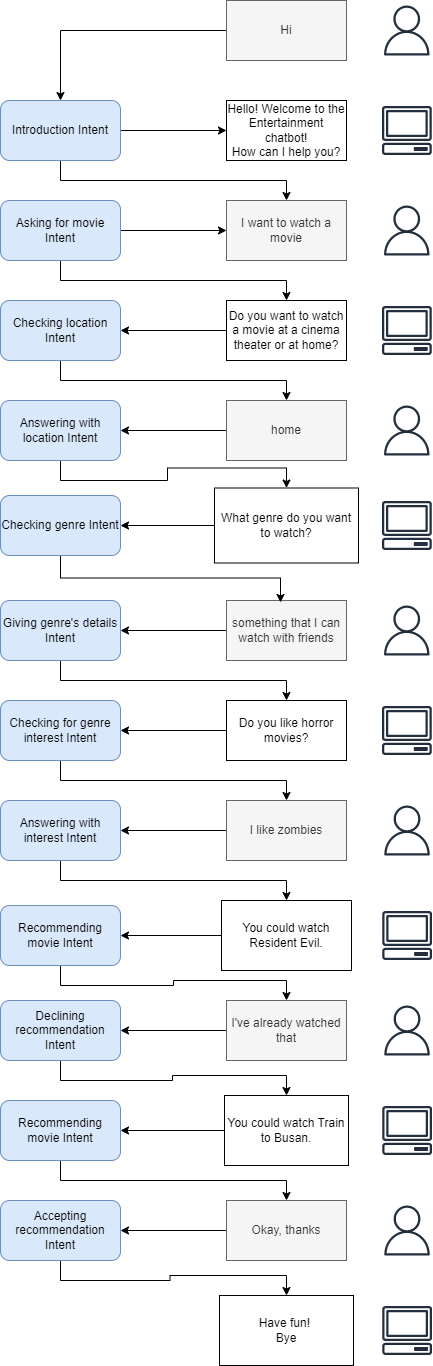

The diagram above was exported from draw.io. Its source (the exported page's mxGraphModel, read from the mxfile embedded in the PNG):
<mxGraphModel dx="461" dy="785" grid="1" gridSize="10" guides="1" tooltips="1" connect="1" arrows="1" fold="1" page="1" pageScale="1" pageWidth="827" pageHeight="1169" math="0" shadow="0">
  <root>
    <mxCell id="WIyWlLk6GJQsqaUBKTNV-0" />
    <mxCell id="WIyWlLk6GJQsqaUBKTNV-1" parent="WIyWlLk6GJQsqaUBKTNV-0" />
    <mxCell id="buptkg17ler8vLI8ADH5-32" style="edgeStyle=orthogonalEdgeStyle;rounded=0;orthogonalLoop=1;jettySize=auto;html=1;exitX=0;exitY=0.5;exitDx=0;exitDy=0;entryX=0.5;entryY=0;entryDx=0;entryDy=0;" parent="WIyWlLk6GJQsqaUBKTNV-1" source="buptkg17ler8vLI8ADH5-0" target="buptkg17ler8vLI8ADH5-24" edge="1">
      <mxGeometry relative="1" as="geometry" />
    </mxCell>
    <mxCell id="buptkg17ler8vLI8ADH5-0" value="Hi" style="rounded=0;whiteSpace=wrap;html=1;fillColor=#f5f5f5;fontColor=#333333;strokeColor=#666666;" parent="WIyWlLk6GJQsqaUBKTNV-1" vertex="1">
      <mxGeometry x="416" y="50" width="120" height="60" as="geometry" />
    </mxCell>
    <mxCell id="buptkg17ler8vLI8ADH5-45" style="edgeStyle=orthogonalEdgeStyle;rounded=0;orthogonalLoop=1;jettySize=auto;html=1;exitX=0;exitY=0.5;exitDx=0;exitDy=0;entryX=1;entryY=0.5;entryDx=0;entryDy=0;" parent="WIyWlLk6GJQsqaUBKTNV-1" source="buptkg17ler8vLI8ADH5-1" target="buptkg17ler8vLI8ADH5-18" edge="1">
      <mxGeometry relative="1" as="geometry" />
    </mxCell>
    <mxCell id="buptkg17ler8vLI8ADH5-1" value="Do you like horror movies?" style="rounded=0;whiteSpace=wrap;html=1;" parent="WIyWlLk6GJQsqaUBKTNV-1" vertex="1">
      <mxGeometry x="416" y="750" width="120" height="60" as="geometry" />
    </mxCell>
    <mxCell id="buptkg17ler8vLI8ADH5-43" style="edgeStyle=orthogonalEdgeStyle;rounded=0;orthogonalLoop=1;jettySize=auto;html=1;exitX=0;exitY=0.5;exitDx=0;exitDy=0;entryX=1;entryY=0.5;entryDx=0;entryDy=0;" parent="WIyWlLk6GJQsqaUBKTNV-1" source="buptkg17ler8vLI8ADH5-2" target="buptkg17ler8vLI8ADH5-19" edge="1">
      <mxGeometry relative="1" as="geometry" />
    </mxCell>
    <mxCell id="buptkg17ler8vLI8ADH5-2" value="something that I can watch with friends" style="rounded=0;whiteSpace=wrap;html=1;fillColor=#f5f5f5;fontColor=#333333;strokeColor=#666666;" parent="WIyWlLk6GJQsqaUBKTNV-1" vertex="1">
      <mxGeometry x="416" y="650" width="120" height="60" as="geometry" />
    </mxCell>
    <mxCell id="buptkg17ler8vLI8ADH5-41" style="edgeStyle=orthogonalEdgeStyle;rounded=0;orthogonalLoop=1;jettySize=auto;html=1;exitX=0;exitY=0.5;exitDx=0;exitDy=0;entryX=1;entryY=0.5;entryDx=0;entryDy=0;" parent="WIyWlLk6GJQsqaUBKTNV-1" source="buptkg17ler8vLI8ADH5-3" target="buptkg17ler8vLI8ADH5-20" edge="1">
      <mxGeometry relative="1" as="geometry" />
    </mxCell>
    <mxCell id="buptkg17ler8vLI8ADH5-3" value="What genre do you want to watch?" style="rounded=0;whiteSpace=wrap;html=1;" parent="WIyWlLk6GJQsqaUBKTNV-1" vertex="1">
      <mxGeometry x="404" y="537.5" width="144" height="75" as="geometry" />
    </mxCell>
    <mxCell id="buptkg17ler8vLI8ADH5-39" style="edgeStyle=orthogonalEdgeStyle;rounded=0;orthogonalLoop=1;jettySize=auto;html=1;exitX=0;exitY=0.5;exitDx=0;exitDy=0;entryX=1;entryY=0.5;entryDx=0;entryDy=0;" parent="WIyWlLk6GJQsqaUBKTNV-1" source="buptkg17ler8vLI8ADH5-4" target="buptkg17ler8vLI8ADH5-21" edge="1">
      <mxGeometry relative="1" as="geometry" />
    </mxCell>
    <mxCell id="buptkg17ler8vLI8ADH5-4" value="home" style="rounded=0;whiteSpace=wrap;html=1;fillColor=#f5f5f5;fontColor=#333333;strokeColor=#666666;" parent="WIyWlLk6GJQsqaUBKTNV-1" vertex="1">
      <mxGeometry x="416" y="450" width="120" height="60" as="geometry" />
    </mxCell>
    <mxCell id="buptkg17ler8vLI8ADH5-37" style="edgeStyle=orthogonalEdgeStyle;rounded=0;orthogonalLoop=1;jettySize=auto;html=1;exitX=0;exitY=0.5;exitDx=0;exitDy=0;entryX=1;entryY=0.5;entryDx=0;entryDy=0;" parent="WIyWlLk6GJQsqaUBKTNV-1" source="buptkg17ler8vLI8ADH5-5" target="buptkg17ler8vLI8ADH5-22" edge="1">
      <mxGeometry relative="1" as="geometry" />
    </mxCell>
    <mxCell id="buptkg17ler8vLI8ADH5-5" value="Do you want to watch a movie at a cinema theater or at home?" style="rounded=0;whiteSpace=wrap;html=1;" parent="WIyWlLk6GJQsqaUBKTNV-1" vertex="1">
      <mxGeometry x="416" y="350" width="120" height="60" as="geometry" />
    </mxCell>
    <mxCell id="buptkg17ler8vLI8ADH5-6" value="I want to watch a movie" style="rounded=0;whiteSpace=wrap;html=1;fillColor=#f5f5f5;fontColor=#333333;strokeColor=#666666;" parent="WIyWlLk6GJQsqaUBKTNV-1" vertex="1">
      <mxGeometry x="416" y="250" width="120" height="60" as="geometry" />
    </mxCell>
    <mxCell id="buptkg17ler8vLI8ADH5-7" value="Hello! Welcome to the Entertainment chatbot!&lt;br&gt;How can I help you?" style="rounded=0;whiteSpace=wrap;html=1;fillColor=none;" parent="WIyWlLk6GJQsqaUBKTNV-1" vertex="1">
      <mxGeometry x="416" y="150" width="120" height="60" as="geometry" />
    </mxCell>
    <mxCell id="buptkg17ler8vLI8ADH5-53" style="edgeStyle=orthogonalEdgeStyle;rounded=0;orthogonalLoop=1;jettySize=auto;html=1;exitX=0;exitY=0.5;exitDx=0;exitDy=0;entryX=1;entryY=0.5;entryDx=0;entryDy=0;" parent="WIyWlLk6GJQsqaUBKTNV-1" source="buptkg17ler8vLI8ADH5-8" target="buptkg17ler8vLI8ADH5-25" edge="1">
      <mxGeometry relative="1" as="geometry" />
    </mxCell>
    <mxCell id="buptkg17ler8vLI8ADH5-8" value="You could watch Train to Busan." style="rounded=0;whiteSpace=wrap;html=1;" parent="WIyWlLk6GJQsqaUBKTNV-1" vertex="1">
      <mxGeometry x="414" y="1145" width="124" height="70" as="geometry" />
    </mxCell>
    <mxCell id="buptkg17ler8vLI8ADH5-51" style="edgeStyle=orthogonalEdgeStyle;rounded=0;orthogonalLoop=1;jettySize=auto;html=1;exitX=0;exitY=0.5;exitDx=0;exitDy=0;entryX=1;entryY=0.5;entryDx=0;entryDy=0;" parent="WIyWlLk6GJQsqaUBKTNV-1" source="buptkg17ler8vLI8ADH5-9" target="buptkg17ler8vLI8ADH5-26" edge="1">
      <mxGeometry relative="1" as="geometry" />
    </mxCell>
    <mxCell id="buptkg17ler8vLI8ADH5-9" value="I've already watched that" style="rounded=0;whiteSpace=wrap;html=1;fillColor=#f5f5f5;fontColor=#333333;strokeColor=#666666;" parent="WIyWlLk6GJQsqaUBKTNV-1" vertex="1">
      <mxGeometry x="416" y="1050" width="120" height="60" as="geometry" />
    </mxCell>
    <mxCell id="buptkg17ler8vLI8ADH5-49" style="edgeStyle=orthogonalEdgeStyle;rounded=0;orthogonalLoop=1;jettySize=auto;html=1;exitX=0;exitY=0.5;exitDx=0;exitDy=0;entryX=1;entryY=0.5;entryDx=0;entryDy=0;" parent="WIyWlLk6GJQsqaUBKTNV-1" source="buptkg17ler8vLI8ADH5-10" target="buptkg17ler8vLI8ADH5-27" edge="1">
      <mxGeometry relative="1" as="geometry" />
    </mxCell>
    <mxCell id="buptkg17ler8vLI8ADH5-10" value="You could watch Resident Evil." style="rounded=0;whiteSpace=wrap;html=1;" parent="WIyWlLk6GJQsqaUBKTNV-1" vertex="1">
      <mxGeometry x="411" y="950" width="130" height="70" as="geometry" />
    </mxCell>
    <mxCell id="buptkg17ler8vLI8ADH5-47" style="edgeStyle=orthogonalEdgeStyle;rounded=0;orthogonalLoop=1;jettySize=auto;html=1;exitX=0;exitY=0.5;exitDx=0;exitDy=0;entryX=1;entryY=0.5;entryDx=0;entryDy=0;" parent="WIyWlLk6GJQsqaUBKTNV-1" source="buptkg17ler8vLI8ADH5-11" target="buptkg17ler8vLI8ADH5-17" edge="1">
      <mxGeometry relative="1" as="geometry" />
    </mxCell>
    <mxCell id="buptkg17ler8vLI8ADH5-11" value="I like zombies" style="rounded=0;whiteSpace=wrap;html=1;fillColor=#f5f5f5;fontColor=#333333;strokeColor=#666666;" parent="WIyWlLk6GJQsqaUBKTNV-1" vertex="1">
      <mxGeometry x="416" y="850" width="120" height="60" as="geometry" />
    </mxCell>
    <mxCell id="buptkg17ler8vLI8ADH5-55" style="edgeStyle=orthogonalEdgeStyle;rounded=0;orthogonalLoop=1;jettySize=auto;html=1;exitX=0;exitY=0.5;exitDx=0;exitDy=0;entryX=1;entryY=0.5;entryDx=0;entryDy=0;" parent="WIyWlLk6GJQsqaUBKTNV-1" source="buptkg17ler8vLI8ADH5-12" target="buptkg17ler8vLI8ADH5-28" edge="1">
      <mxGeometry relative="1" as="geometry" />
    </mxCell>
    <mxCell id="buptkg17ler8vLI8ADH5-12" value="Okay, thanks" style="rounded=0;whiteSpace=wrap;html=1;fillColor=#f5f5f5;fontColor=#333333;strokeColor=#666666;" parent="WIyWlLk6GJQsqaUBKTNV-1" vertex="1">
      <mxGeometry x="416" y="1250" width="120" height="60" as="geometry" />
    </mxCell>
    <mxCell id="buptkg17ler8vLI8ADH5-13" value="Have fun!&amp;nbsp;&lt;br&gt;Bye" style="rounded=0;whiteSpace=wrap;html=1;" parent="WIyWlLk6GJQsqaUBKTNV-1" vertex="1">
      <mxGeometry x="409" y="1345" width="134" height="70" as="geometry" />
    </mxCell>
    <mxCell id="buptkg17ler8vLI8ADH5-48" style="edgeStyle=orthogonalEdgeStyle;rounded=0;orthogonalLoop=1;jettySize=auto;html=1;exitX=0.5;exitY=1;exitDx=0;exitDy=0;" parent="WIyWlLk6GJQsqaUBKTNV-1" source="buptkg17ler8vLI8ADH5-17" target="buptkg17ler8vLI8ADH5-10" edge="1">
      <mxGeometry relative="1" as="geometry" />
    </mxCell>
    <mxCell id="buptkg17ler8vLI8ADH5-17" value="Answering with interest Intent" style="rounded=1;whiteSpace=wrap;html=1;fillColor=#dae8fc;strokeColor=#6c8ebf;" parent="WIyWlLk6GJQsqaUBKTNV-1" vertex="1">
      <mxGeometry x="190" y="850" width="120" height="60" as="geometry" />
    </mxCell>
    <mxCell id="buptkg17ler8vLI8ADH5-46" style="edgeStyle=orthogonalEdgeStyle;rounded=0;orthogonalLoop=1;jettySize=auto;html=1;exitX=0.5;exitY=1;exitDx=0;exitDy=0;" parent="WIyWlLk6GJQsqaUBKTNV-1" source="buptkg17ler8vLI8ADH5-18" target="buptkg17ler8vLI8ADH5-11" edge="1">
      <mxGeometry relative="1" as="geometry" />
    </mxCell>
    <mxCell id="buptkg17ler8vLI8ADH5-18" value="Checking for genre interest Intent" style="rounded=1;whiteSpace=wrap;html=1;fillColor=#dae8fc;strokeColor=#6c8ebf;" parent="WIyWlLk6GJQsqaUBKTNV-1" vertex="1">
      <mxGeometry x="190" y="750" width="120" height="60" as="geometry" />
    </mxCell>
    <mxCell id="buptkg17ler8vLI8ADH5-44" style="edgeStyle=orthogonalEdgeStyle;rounded=0;orthogonalLoop=1;jettySize=auto;html=1;exitX=0.5;exitY=1;exitDx=0;exitDy=0;" parent="WIyWlLk6GJQsqaUBKTNV-1" source="buptkg17ler8vLI8ADH5-19" target="buptkg17ler8vLI8ADH5-1" edge="1">
      <mxGeometry relative="1" as="geometry" />
    </mxCell>
    <mxCell id="buptkg17ler8vLI8ADH5-19" value="Giving genre's details Intent" style="rounded=1;whiteSpace=wrap;html=1;fillColor=#dae8fc;strokeColor=#6c8ebf;" parent="WIyWlLk6GJQsqaUBKTNV-1" vertex="1">
      <mxGeometry x="190" y="650" width="120" height="60" as="geometry" />
    </mxCell>
    <mxCell id="buptkg17ler8vLI8ADH5-42" style="edgeStyle=orthogonalEdgeStyle;rounded=0;orthogonalLoop=1;jettySize=auto;html=1;exitX=0.5;exitY=1;exitDx=0;exitDy=0;entryX=0.45;entryY=0.033;entryDx=0;entryDy=0;entryPerimeter=0;" parent="WIyWlLk6GJQsqaUBKTNV-1" source="buptkg17ler8vLI8ADH5-20" target="buptkg17ler8vLI8ADH5-2" edge="1">
      <mxGeometry relative="1" as="geometry" />
    </mxCell>
    <mxCell id="buptkg17ler8vLI8ADH5-20" value="Checking genre Intent" style="rounded=1;whiteSpace=wrap;html=1;fillColor=#dae8fc;strokeColor=#6c8ebf;" parent="WIyWlLk6GJQsqaUBKTNV-1" vertex="1">
      <mxGeometry x="190" y="545" width="120" height="60" as="geometry" />
    </mxCell>
    <mxCell id="buptkg17ler8vLI8ADH5-40" style="edgeStyle=orthogonalEdgeStyle;rounded=0;orthogonalLoop=1;jettySize=auto;html=1;exitX=0.5;exitY=1;exitDx=0;exitDy=0;" parent="WIyWlLk6GJQsqaUBKTNV-1" source="buptkg17ler8vLI8ADH5-21" target="buptkg17ler8vLI8ADH5-3" edge="1">
      <mxGeometry relative="1" as="geometry" />
    </mxCell>
    <mxCell id="buptkg17ler8vLI8ADH5-21" value="Answering with location Intent" style="rounded=1;whiteSpace=wrap;html=1;fillColor=#dae8fc;strokeColor=#6c8ebf;" parent="WIyWlLk6GJQsqaUBKTNV-1" vertex="1">
      <mxGeometry x="190" y="450" width="120" height="60" as="geometry" />
    </mxCell>
    <mxCell id="buptkg17ler8vLI8ADH5-38" style="edgeStyle=orthogonalEdgeStyle;rounded=0;orthogonalLoop=1;jettySize=auto;html=1;exitX=0.5;exitY=1;exitDx=0;exitDy=0;" parent="WIyWlLk6GJQsqaUBKTNV-1" source="buptkg17ler8vLI8ADH5-22" target="buptkg17ler8vLI8ADH5-4" edge="1">
      <mxGeometry relative="1" as="geometry" />
    </mxCell>
    <mxCell id="buptkg17ler8vLI8ADH5-22" value="Checking location Intent" style="rounded=1;whiteSpace=wrap;html=1;fillColor=#dae8fc;strokeColor=#6c8ebf;" parent="WIyWlLk6GJQsqaUBKTNV-1" vertex="1">
      <mxGeometry x="190" y="350" width="120" height="60" as="geometry" />
    </mxCell>
    <mxCell id="buptkg17ler8vLI8ADH5-33" style="edgeStyle=orthogonalEdgeStyle;rounded=0;orthogonalLoop=1;jettySize=auto;html=1;exitX=1;exitY=0.5;exitDx=0;exitDy=0;entryX=0;entryY=0.5;entryDx=0;entryDy=0;" parent="WIyWlLk6GJQsqaUBKTNV-1" source="buptkg17ler8vLI8ADH5-24" target="buptkg17ler8vLI8ADH5-7" edge="1">
      <mxGeometry relative="1" as="geometry" />
    </mxCell>
    <mxCell id="RBU30yewJaRIg9wOfMD8-63" style="edgeStyle=orthogonalEdgeStyle;rounded=0;orthogonalLoop=1;jettySize=auto;html=1;exitX=0.5;exitY=1;exitDx=0;exitDy=0;" parent="WIyWlLk6GJQsqaUBKTNV-1" source="buptkg17ler8vLI8ADH5-24" target="buptkg17ler8vLI8ADH5-6" edge="1">
      <mxGeometry relative="1" as="geometry" />
    </mxCell>
    <mxCell id="buptkg17ler8vLI8ADH5-24" value="Introduction Intent" style="rounded=1;whiteSpace=wrap;html=1;fillColor=#dae8fc;strokeColor=#6c8ebf;" parent="WIyWlLk6GJQsqaUBKTNV-1" vertex="1">
      <mxGeometry x="190" y="150" width="120" height="60" as="geometry" />
    </mxCell>
    <mxCell id="buptkg17ler8vLI8ADH5-54" style="edgeStyle=orthogonalEdgeStyle;rounded=0;orthogonalLoop=1;jettySize=auto;html=1;exitX=0.5;exitY=1;exitDx=0;exitDy=0;entryX=0.5;entryY=0;entryDx=0;entryDy=0;" parent="WIyWlLk6GJQsqaUBKTNV-1" source="buptkg17ler8vLI8ADH5-25" target="buptkg17ler8vLI8ADH5-12" edge="1">
      <mxGeometry relative="1" as="geometry" />
    </mxCell>
    <mxCell id="buptkg17ler8vLI8ADH5-25" value="Recommending movie Intent" style="rounded=1;whiteSpace=wrap;html=1;fillColor=#dae8fc;strokeColor=#6c8ebf;" parent="WIyWlLk6GJQsqaUBKTNV-1" vertex="1">
      <mxGeometry x="190" y="1150" width="120" height="60" as="geometry" />
    </mxCell>
    <mxCell id="buptkg17ler8vLI8ADH5-52" style="edgeStyle=orthogonalEdgeStyle;rounded=0;orthogonalLoop=1;jettySize=auto;html=1;exitX=0.5;exitY=1;exitDx=0;exitDy=0;" parent="WIyWlLk6GJQsqaUBKTNV-1" source="buptkg17ler8vLI8ADH5-26" target="buptkg17ler8vLI8ADH5-8" edge="1">
      <mxGeometry relative="1" as="geometry" />
    </mxCell>
    <mxCell id="buptkg17ler8vLI8ADH5-26" value="Declining recommendation Intent" style="rounded=1;whiteSpace=wrap;html=1;fillColor=#dae8fc;strokeColor=#6c8ebf;" parent="WIyWlLk6GJQsqaUBKTNV-1" vertex="1">
      <mxGeometry x="190" y="1050" width="120" height="60" as="geometry" />
    </mxCell>
    <mxCell id="buptkg17ler8vLI8ADH5-50" style="edgeStyle=orthogonalEdgeStyle;rounded=0;orthogonalLoop=1;jettySize=auto;html=1;exitX=0.5;exitY=1;exitDx=0;exitDy=0;" parent="WIyWlLk6GJQsqaUBKTNV-1" source="buptkg17ler8vLI8ADH5-27" target="buptkg17ler8vLI8ADH5-9" edge="1">
      <mxGeometry relative="1" as="geometry" />
    </mxCell>
    <mxCell id="buptkg17ler8vLI8ADH5-27" value="Recommending movie Intent" style="rounded=1;whiteSpace=wrap;html=1;fillColor=#dae8fc;strokeColor=#6c8ebf;" parent="WIyWlLk6GJQsqaUBKTNV-1" vertex="1">
      <mxGeometry x="190" y="955" width="120" height="60" as="geometry" />
    </mxCell>
    <mxCell id="buptkg17ler8vLI8ADH5-56" style="edgeStyle=orthogonalEdgeStyle;rounded=0;orthogonalLoop=1;jettySize=auto;html=1;exitX=0.5;exitY=1;exitDx=0;exitDy=0;" parent="WIyWlLk6GJQsqaUBKTNV-1" source="buptkg17ler8vLI8ADH5-28" target="buptkg17ler8vLI8ADH5-13" edge="1">
      <mxGeometry relative="1" as="geometry" />
    </mxCell>
    <mxCell id="buptkg17ler8vLI8ADH5-28" value="Accepting recommendation Intent" style="rounded=1;whiteSpace=wrap;html=1;fillColor=#dae8fc;strokeColor=#6c8ebf;" parent="WIyWlLk6GJQsqaUBKTNV-1" vertex="1">
      <mxGeometry x="190" y="1250" width="120" height="60" as="geometry" />
    </mxCell>
    <mxCell id="buptkg17ler8vLI8ADH5-62" value="" style="sketch=0;outlineConnect=0;fontColor=#232F3E;gradientColor=none;fillColor=#232F3D;strokeColor=none;dashed=0;verticalLabelPosition=bottom;verticalAlign=top;align=center;html=1;fontSize=12;fontStyle=0;aspect=fixed;pointerEvents=1;shape=mxgraph.aws4.client;" parent="WIyWlLk6GJQsqaUBKTNV-1" vertex="1">
      <mxGeometry x="571.24" y="155.5" width="50.29" height="49" as="geometry" />
    </mxCell>
    <mxCell id="buptkg17ler8vLI8ADH5-63" value="" style="sketch=0;outlineConnect=0;fontColor=#232F3E;gradientColor=none;fillColor=#232F3D;strokeColor=none;dashed=0;verticalLabelPosition=bottom;verticalAlign=top;align=center;html=1;fontSize=12;fontStyle=0;aspect=fixed;pointerEvents=1;shape=mxgraph.aws4.user;" parent="WIyWlLk6GJQsqaUBKTNV-1" vertex="1">
      <mxGeometry x="571.24" y="55" width="50" height="50" as="geometry" />
    </mxCell>
    <mxCell id="buptkg17ler8vLI8ADH5-66" value="" style="sketch=0;outlineConnect=0;fontColor=#232F3E;gradientColor=none;fillColor=#232F3D;strokeColor=none;dashed=0;verticalLabelPosition=bottom;verticalAlign=top;align=center;html=1;fontSize=12;fontStyle=0;aspect=fixed;pointerEvents=1;shape=mxgraph.aws4.user;" parent="WIyWlLk6GJQsqaUBKTNV-1" vertex="1">
      <mxGeometry x="571.53" y="1055" width="50" height="50" as="geometry" />
    </mxCell>
    <mxCell id="buptkg17ler8vLI8ADH5-68" value="" style="sketch=0;outlineConnect=0;fontColor=#232F3E;gradientColor=none;fillColor=#232F3D;strokeColor=none;dashed=0;verticalLabelPosition=bottom;verticalAlign=top;align=center;html=1;fontSize=12;fontStyle=0;aspect=fixed;pointerEvents=1;shape=mxgraph.aws4.user;" parent="WIyWlLk6GJQsqaUBKTNV-1" vertex="1">
      <mxGeometry x="571.53" y="1255" width="50" height="50" as="geometry" />
    </mxCell>
    <mxCell id="buptkg17ler8vLI8ADH5-69" value="" style="sketch=0;outlineConnect=0;fontColor=#232F3E;gradientColor=none;fillColor=#232F3D;strokeColor=none;dashed=0;verticalLabelPosition=bottom;verticalAlign=top;align=center;html=1;fontSize=12;fontStyle=0;aspect=fixed;pointerEvents=1;shape=mxgraph.aws4.user;" parent="WIyWlLk6GJQsqaUBKTNV-1" vertex="1">
      <mxGeometry x="571.53" y="855" width="50" height="50" as="geometry" />
    </mxCell>
    <mxCell id="buptkg17ler8vLI8ADH5-70" value="" style="sketch=0;outlineConnect=0;fontColor=#232F3E;gradientColor=none;fillColor=#232F3D;strokeColor=none;dashed=0;verticalLabelPosition=bottom;verticalAlign=top;align=center;html=1;fontSize=12;fontStyle=0;aspect=fixed;pointerEvents=1;shape=mxgraph.aws4.user;" parent="WIyWlLk6GJQsqaUBKTNV-1" vertex="1">
      <mxGeometry x="571.24" y="655" width="50" height="50" as="geometry" />
    </mxCell>
    <mxCell id="buptkg17ler8vLI8ADH5-71" value="" style="sketch=0;outlineConnect=0;fontColor=#232F3E;gradientColor=none;fillColor=#232F3D;strokeColor=none;dashed=0;verticalLabelPosition=bottom;verticalAlign=top;align=center;html=1;fontSize=12;fontStyle=0;aspect=fixed;pointerEvents=1;shape=mxgraph.aws4.user;" parent="WIyWlLk6GJQsqaUBKTNV-1" vertex="1">
      <mxGeometry x="571.24" y="455" width="50" height="50" as="geometry" />
    </mxCell>
    <mxCell id="buptkg17ler8vLI8ADH5-72" value="" style="sketch=0;outlineConnect=0;fontColor=#232F3E;gradientColor=none;fillColor=#232F3D;strokeColor=none;dashed=0;verticalLabelPosition=bottom;verticalAlign=top;align=center;html=1;fontSize=12;fontStyle=0;aspect=fixed;pointerEvents=1;shape=mxgraph.aws4.user;" parent="WIyWlLk6GJQsqaUBKTNV-1" vertex="1">
      <mxGeometry x="571.24" y="255" width="50" height="50" as="geometry" />
    </mxCell>
    <mxCell id="buptkg17ler8vLI8ADH5-73" value="" style="sketch=0;outlineConnect=0;fontColor=#232F3E;gradientColor=none;fillColor=#232F3D;strokeColor=none;dashed=0;verticalLabelPosition=bottom;verticalAlign=top;align=center;html=1;fontSize=12;fontStyle=0;aspect=fixed;pointerEvents=1;shape=mxgraph.aws4.client;" parent="WIyWlLk6GJQsqaUBKTNV-1" vertex="1">
      <mxGeometry x="571.5300000000001" y="1355.5" width="50.29" height="49" as="geometry" />
    </mxCell>
    <mxCell id="buptkg17ler8vLI8ADH5-74" value="" style="sketch=0;outlineConnect=0;fontColor=#232F3E;gradientColor=none;fillColor=#232F3D;strokeColor=none;dashed=0;verticalLabelPosition=bottom;verticalAlign=top;align=center;html=1;fontSize=12;fontStyle=0;aspect=fixed;pointerEvents=1;shape=mxgraph.aws4.client;" parent="WIyWlLk6GJQsqaUBKTNV-1" vertex="1">
      <mxGeometry x="571.24" y="355.5" width="50.29" height="49" as="geometry" />
    </mxCell>
    <mxCell id="buptkg17ler8vLI8ADH5-75" value="" style="sketch=0;outlineConnect=0;fontColor=#232F3E;gradientColor=none;fillColor=#232F3D;strokeColor=none;dashed=0;verticalLabelPosition=bottom;verticalAlign=top;align=center;html=1;fontSize=12;fontStyle=0;aspect=fixed;pointerEvents=1;shape=mxgraph.aws4.client;" parent="WIyWlLk6GJQsqaUBKTNV-1" vertex="1">
      <mxGeometry x="571.24" y="550.5" width="50.29" height="49" as="geometry" />
    </mxCell>
    <mxCell id="buptkg17ler8vLI8ADH5-76" value="" style="sketch=0;outlineConnect=0;fontColor=#232F3E;gradientColor=none;fillColor=#232F3D;strokeColor=none;dashed=0;verticalLabelPosition=bottom;verticalAlign=top;align=center;html=1;fontSize=12;fontStyle=0;aspect=fixed;pointerEvents=1;shape=mxgraph.aws4.client;" parent="WIyWlLk6GJQsqaUBKTNV-1" vertex="1">
      <mxGeometry x="571.24" y="755.5" width="50.29" height="49" as="geometry" />
    </mxCell>
    <mxCell id="buptkg17ler8vLI8ADH5-77" value="" style="sketch=0;outlineConnect=0;fontColor=#232F3E;gradientColor=none;fillColor=#232F3D;strokeColor=none;dashed=0;verticalLabelPosition=bottom;verticalAlign=top;align=center;html=1;fontSize=12;fontStyle=0;aspect=fixed;pointerEvents=1;shape=mxgraph.aws4.client;" parent="WIyWlLk6GJQsqaUBKTNV-1" vertex="1">
      <mxGeometry x="571.53" y="1155.5" width="50.29" height="49" as="geometry" />
    </mxCell>
    <mxCell id="buptkg17ler8vLI8ADH5-79" value="" style="sketch=0;outlineConnect=0;fontColor=#232F3E;gradientColor=none;fillColor=#232F3D;strokeColor=none;dashed=0;verticalLabelPosition=bottom;verticalAlign=top;align=center;html=1;fontSize=12;fontStyle=0;aspect=fixed;pointerEvents=1;shape=mxgraph.aws4.client;" parent="WIyWlLk6GJQsqaUBKTNV-1" vertex="1">
      <mxGeometry x="571.53" y="960.5" width="50.29" height="49" as="geometry" />
    </mxCell>
    <mxCell id="RBU30yewJaRIg9wOfMD8-62" value="" style="edgeStyle=orthogonalEdgeStyle;rounded=0;orthogonalLoop=1;jettySize=auto;html=1;" parent="WIyWlLk6GJQsqaUBKTNV-1" source="RBU30yewJaRIg9wOfMD8-61" target="buptkg17ler8vLI8ADH5-6" edge="1">
      <mxGeometry relative="1" as="geometry" />
    </mxCell>
    <mxCell id="RBU30yewJaRIg9wOfMD8-64" style="edgeStyle=orthogonalEdgeStyle;rounded=0;orthogonalLoop=1;jettySize=auto;html=1;exitX=0.5;exitY=1;exitDx=0;exitDy=0;entryX=0.5;entryY=0;entryDx=0;entryDy=0;" parent="WIyWlLk6GJQsqaUBKTNV-1" source="RBU30yewJaRIg9wOfMD8-61" target="buptkg17ler8vLI8ADH5-5" edge="1">
      <mxGeometry relative="1" as="geometry" />
    </mxCell>
    <mxCell id="RBU30yewJaRIg9wOfMD8-61" value="Asking for movie Intent" style="rounded=1;whiteSpace=wrap;html=1;fillColor=#dae8fc;strokeColor=#6c8ebf;" parent="WIyWlLk6GJQsqaUBKTNV-1" vertex="1">
      <mxGeometry x="190" y="250" width="120" height="60" as="geometry" />
    </mxCell>
  </root>
</mxGraphModel>